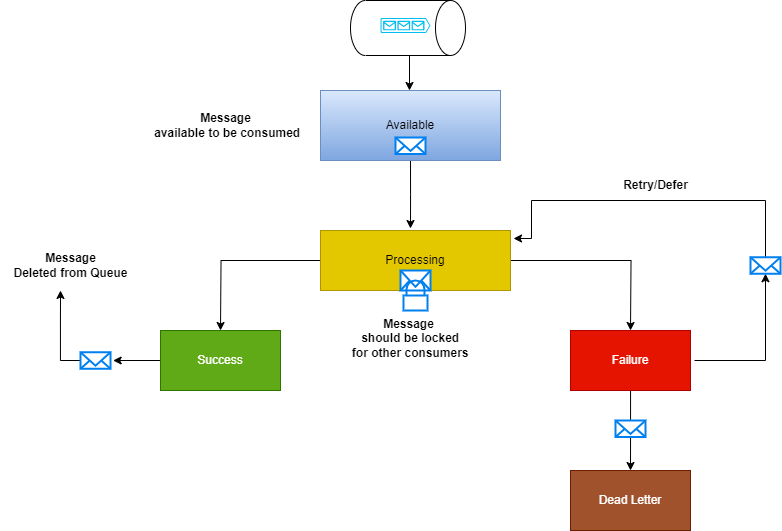

The diagram above was exported from draw.io. Its source (the exported page's mxGraphModel, read from the mxfile embedded in the PNG):
<mxGraphModel dx="1719" dy="544" grid="1" gridSize="10" guides="1" tooltips="1" connect="1" arrows="1" fold="1" page="1" pageScale="1" pageWidth="850" pageHeight="1100" math="0" shadow="0">
  <root>
    <mxCell id="0" />
    <mxCell id="1" parent="0" />
    <mxCell id="keQ5SPgO2GSSikIlLGLg-14" style="edgeStyle=orthogonalEdgeStyle;rounded=0;orthogonalLoop=1;jettySize=auto;html=1;" parent="1" source="keQ5SPgO2GSSikIlLGLg-9" edge="1">
      <mxGeometry relative="1" as="geometry">
        <mxPoint x="200" y="500" as="targetPoint" />
      </mxGeometry>
    </mxCell>
    <mxCell id="keQ5SPgO2GSSikIlLGLg-15" style="edgeStyle=orthogonalEdgeStyle;rounded=0;orthogonalLoop=1;jettySize=auto;html=1;" parent="1" source="keQ5SPgO2GSSikIlLGLg-9" edge="1">
      <mxGeometry relative="1" as="geometry">
        <mxPoint x="610" y="500" as="targetPoint" />
      </mxGeometry>
    </mxCell>
    <mxCell id="keQ5SPgO2GSSikIlLGLg-9" value="Processing" style="rounded=0;whiteSpace=wrap;html=1;fillColor=#e3c800;fontColor=#000000;strokeColor=#B09500;" parent="1" vertex="1">
      <mxGeometry x="300" y="400" width="190" height="60" as="geometry" />
    </mxCell>
    <mxCell id="keQ5SPgO2GSSikIlLGLg-3" value="" style="html=1;verticalLabelPosition=bottom;align=center;labelBackgroundColor=#ffffff;verticalAlign=top;strokeWidth=2;strokeColor=#0080F0;shadow=0;dashed=0;shape=mxgraph.ios7.icons.mail;" parent="1" vertex="1">
      <mxGeometry x="380" y="440" width="30" height="20" as="geometry" />
    </mxCell>
    <mxCell id="keQ5SPgO2GSSikIlLGLg-10" value="" style="html=1;verticalLabelPosition=bottom;align=center;labelBackgroundColor=#ffffff;verticalAlign=top;strokeWidth=2;strokeColor=#0080F0;shadow=0;dashed=0;shape=mxgraph.ios7.icons.locked;" parent="1" vertex="1">
      <mxGeometry x="383" y="450" width="24" height="30" as="geometry" />
    </mxCell>
    <mxCell id="keQ5SPgO2GSSikIlLGLg-20" style="edgeStyle=orthogonalEdgeStyle;rounded=0;orthogonalLoop=1;jettySize=auto;html=1;entryX=1.089;entryY=0.5;entryDx=0;entryDy=0;entryPerimeter=0;" parent="1" source="keQ5SPgO2GSSikIlLGLg-16" target="keQ5SPgO2GSSikIlLGLg-17" edge="1">
      <mxGeometry relative="1" as="geometry" />
    </mxCell>
    <mxCell id="keQ5SPgO2GSSikIlLGLg-16" value="Success" style="rounded=0;whiteSpace=wrap;html=1;fillColor=#60a917;strokeColor=#2D7600;fontColor=#ffffff;" parent="1" vertex="1">
      <mxGeometry x="140" y="500" width="120" height="60" as="geometry" />
    </mxCell>
    <mxCell id="keQ5SPgO2GSSikIlLGLg-19" style="edgeStyle=orthogonalEdgeStyle;rounded=0;orthogonalLoop=1;jettySize=auto;html=1;" parent="1" source="keQ5SPgO2GSSikIlLGLg-17" edge="1">
      <mxGeometry relative="1" as="geometry">
        <mxPoint x="40" y="460" as="targetPoint" />
      </mxGeometry>
    </mxCell>
    <mxCell id="keQ5SPgO2GSSikIlLGLg-17" value="" style="html=1;verticalLabelPosition=bottom;align=center;labelBackgroundColor=#ffffff;verticalAlign=top;strokeWidth=2;strokeColor=#0080F0;shadow=0;dashed=0;shape=mxgraph.ios7.icons.mail;" parent="1" vertex="1">
      <mxGeometry x="60" y="521.75" width="30" height="16.5" as="geometry" />
    </mxCell>
    <mxCell id="keQ5SPgO2GSSikIlLGLg-21" value="&lt;b&gt;Message &lt;br&gt;Deleted from Queue&lt;/b&gt;" style="text;html=1;align=center;verticalAlign=middle;resizable=0;points=[];autosize=1;strokeColor=none;fillColor=none;" parent="1" vertex="1">
      <mxGeometry x="-20" y="415" width="140" height="40" as="geometry" />
    </mxCell>
    <mxCell id="keQ5SPgO2GSSikIlLGLg-22" value="" style="group" parent="1" vertex="1" connectable="0">
      <mxGeometry x="330" y="170" width="115" height="55" as="geometry" />
    </mxCell>
    <mxCell id="keQ5SPgO2GSSikIlLGLg-1" value="" style="shape=cylinder3;whiteSpace=wrap;html=1;boundedLbl=1;backgroundOutline=1;size=15;rotation=90;" parent="keQ5SPgO2GSSikIlLGLg-22" vertex="1">
      <mxGeometry x="30" y="-30" width="55" height="115" as="geometry" />
    </mxCell>
    <mxCell id="keQ5SPgO2GSSikIlLGLg-2" value="" style="verticalLabelPosition=bottom;html=1;verticalAlign=top;align=center;strokeColor=none;fillColor=#00BEF2;shape=mxgraph.azure.queue_generic;pointerEvents=1;" parent="keQ5SPgO2GSSikIlLGLg-22" vertex="1">
      <mxGeometry x="30" y="17.5" width="50" height="15" as="geometry" />
    </mxCell>
    <mxCell id="keQ5SPgO2GSSikIlLGLg-23" value="" style="group" parent="1" vertex="1" connectable="0">
      <mxGeometry x="300" y="260" width="180" height="70" as="geometry" />
    </mxCell>
    <mxCell id="keQ5SPgO2GSSikIlLGLg-26" style="edgeStyle=orthogonalEdgeStyle;rounded=0;orthogonalLoop=1;jettySize=auto;html=1;exitX=0.5;exitY=1;exitDx=0;exitDy=0;" parent="keQ5SPgO2GSSikIlLGLg-23" source="keQ5SPgO2GSSikIlLGLg-6" edge="1">
      <mxGeometry relative="1" as="geometry">
        <mxPoint x="90" y="138" as="targetPoint" />
        <mxPoint x="90" y="78" as="sourcePoint" />
      </mxGeometry>
    </mxCell>
    <mxCell id="keQ5SPgO2GSSikIlLGLg-6" value="Available" style="rounded=0;whiteSpace=wrap;html=1;fillColor=#dae8fc;gradientColor=#7ea6e0;strokeColor=#6c8ebf;" parent="keQ5SPgO2GSSikIlLGLg-23" vertex="1">
      <mxGeometry width="180" height="70" as="geometry" />
    </mxCell>
    <mxCell id="keQ5SPgO2GSSikIlLGLg-11" value="" style="html=1;verticalLabelPosition=bottom;align=center;labelBackgroundColor=#ffffff;verticalAlign=top;strokeWidth=2;strokeColor=#0080F0;shadow=0;dashed=0;shape=mxgraph.ios7.icons.mail;" parent="keQ5SPgO2GSSikIlLGLg-23" vertex="1">
      <mxGeometry x="75" y="47" width="30" height="16.5" as="geometry" />
    </mxCell>
    <mxCell id="keQ5SPgO2GSSikIlLGLg-24" value="&lt;b&gt;Message&lt;br&gt;&amp;nbsp;available to be consumed&lt;/b&gt;" style="text;html=1;align=center;verticalAlign=middle;resizable=0;points=[];autosize=1;strokeColor=none;fillColor=none;" parent="1" vertex="1">
      <mxGeometry x="120" y="275" width="170" height="40" as="geometry" />
    </mxCell>
    <mxCell id="keQ5SPgO2GSSikIlLGLg-29" value="&lt;b&gt;Message&lt;br&gt;&amp;nbsp;should be locked&lt;br&gt;&amp;nbsp;for other consumers&lt;/b&gt;" style="text;html=1;align=center;verticalAlign=middle;resizable=0;points=[];autosize=1;strokeColor=none;fillColor=none;" parent="1" vertex="1">
      <mxGeometry x="317.5" y="478.25" width="140" height="60" as="geometry" />
    </mxCell>
    <mxCell id="keQ5SPgO2GSSikIlLGLg-31" style="edgeStyle=orthogonalEdgeStyle;rounded=0;orthogonalLoop=1;jettySize=auto;html=1;entryX=1.016;entryY=0.133;entryDx=0;entryDy=0;entryPerimeter=0;" parent="1" source="keQ5SPgO2GSSikIlLGLg-34" target="keQ5SPgO2GSSikIlLGLg-9" edge="1">
      <mxGeometry relative="1" as="geometry">
        <mxPoint x="510" y="400" as="targetPoint" />
        <Array as="points">
          <mxPoint x="745" y="370" />
          <mxPoint x="511" y="370" />
          <mxPoint x="511" y="408" />
        </Array>
      </mxGeometry>
    </mxCell>
    <mxCell id="keQ5SPgO2GSSikIlLGLg-39" style="edgeStyle=orthogonalEdgeStyle;rounded=0;orthogonalLoop=1;jettySize=auto;html=1;" parent="1" source="keQ5SPgO2GSSikIlLGLg-30" edge="1">
      <mxGeometry relative="1" as="geometry">
        <mxPoint x="610" y="640" as="targetPoint" />
      </mxGeometry>
    </mxCell>
    <mxCell id="keQ5SPgO2GSSikIlLGLg-30" value="Failure" style="rounded=0;whiteSpace=wrap;html=1;fillColor=#e51400;fontColor=#ffffff;strokeColor=#B20000;" parent="1" vertex="1">
      <mxGeometry x="550" y="500" width="120" height="60" as="geometry" />
    </mxCell>
    <mxCell id="keQ5SPgO2GSSikIlLGLg-37" value="" style="edgeStyle=orthogonalEdgeStyle;rounded=0;orthogonalLoop=1;jettySize=auto;html=1;" parent="1" edge="1">
      <mxGeometry relative="1" as="geometry">
        <mxPoint x="745" y="443.25" as="targetPoint" />
        <mxPoint x="674" y="530" as="sourcePoint" />
        <Array as="points">
          <mxPoint x="745" y="530" />
        </Array>
      </mxGeometry>
    </mxCell>
    <mxCell id="keQ5SPgO2GSSikIlLGLg-34" value="" style="html=1;verticalLabelPosition=bottom;align=center;labelBackgroundColor=#ffffff;verticalAlign=top;strokeWidth=2;strokeColor=#0080F0;shadow=0;dashed=0;shape=mxgraph.ios7.icons.mail;" parent="1" vertex="1">
      <mxGeometry x="730" y="426.75" width="30" height="16.5" as="geometry" />
    </mxCell>
    <mxCell id="keQ5SPgO2GSSikIlLGLg-38" value="&lt;b&gt;Retry/Defer&lt;/b&gt;" style="text;html=1;align=center;verticalAlign=middle;resizable=0;points=[];autosize=1;strokeColor=none;fillColor=none;" parent="1" vertex="1">
      <mxGeometry x="590" y="340" width="90" height="30" as="geometry" />
    </mxCell>
    <mxCell id="keQ5SPgO2GSSikIlLGLg-40" value="Dead Letter" style="rounded=0;whiteSpace=wrap;html=1;fillColor=#a0522d;fontColor=#ffffff;strokeColor=#6D1F00;" parent="1" vertex="1">
      <mxGeometry x="550" y="640" width="120" height="60" as="geometry" />
    </mxCell>
    <mxCell id="keQ5SPgO2GSSikIlLGLg-41" value="" style="html=1;verticalLabelPosition=bottom;align=center;labelBackgroundColor=#ffffff;verticalAlign=top;strokeWidth=2;strokeColor=#0080F0;shadow=0;dashed=0;shape=mxgraph.ios7.icons.mail;" parent="1" vertex="1">
      <mxGeometry x="595" y="590" width="30" height="16.5" as="geometry" />
    </mxCell>
    <mxCell id="jkHMOqKV-i8-L6UNi0VN-1" style="edgeStyle=orthogonalEdgeStyle;rounded=0;orthogonalLoop=1;jettySize=auto;html=1;entryX=0.5;entryY=0;entryDx=0;entryDy=0;" edge="1" parent="1">
      <mxGeometry relative="1" as="geometry">
        <mxPoint x="386.5078236130869" y="225" as="sourcePoint" />
        <mxPoint x="389" y="260" as="targetPoint" />
      </mxGeometry>
    </mxCell>
  </root>
</mxGraphModel>